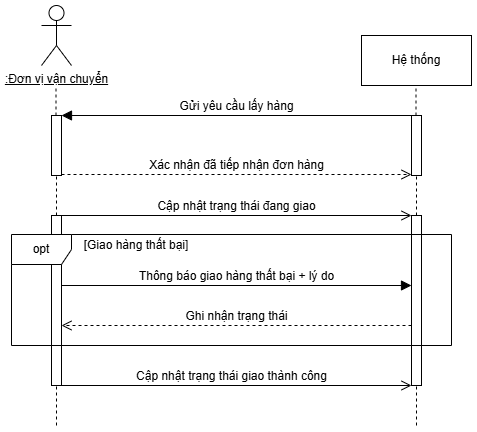

The diagram above was exported from draw.io. Its source (the exported page's mxGraphModel, read from the mxfile embedded in the PNG):
<mxGraphModel dx="1042" dy="527" grid="1" gridSize="10" guides="1" tooltips="1" connect="1" arrows="1" fold="1" page="1" pageScale="1" pageWidth="827" pageHeight="1169" math="0" shadow="0">
  <root>
    <mxCell id="0" />
    <mxCell id="1" parent="0" />
    <mxCell id="UYUIBsJMbw1p4UV60jaP-1" value="&lt;u&gt;:Đơn vị vận chuyển&lt;/u&gt;" style="shape=umlActor;verticalLabelPosition=bottom;verticalAlign=top;html=1;" vertex="1" parent="1">
      <mxGeometry x="180" width="30" height="60" as="geometry" />
    </mxCell>
    <mxCell id="UYUIBsJMbw1p4UV60jaP-2" value="Hệ thống" style="html=1;whiteSpace=wrap;" vertex="1" parent="1">
      <mxGeometry x="500" y="30" width="110" height="50" as="geometry" />
    </mxCell>
    <mxCell id="UYUIBsJMbw1p4UV60jaP-3" value="" style="endArrow=none;dashed=1;html=1;rounded=0;" edge="1" parent="1" source="UYUIBsJMbw1p4UV60jaP-5">
      <mxGeometry width="50" height="50" relative="1" as="geometry">
        <mxPoint x="194.5" y="480" as="sourcePoint" />
        <mxPoint x="194.5" y="80" as="targetPoint" />
      </mxGeometry>
    </mxCell>
    <mxCell id="UYUIBsJMbw1p4UV60jaP-4" value="" style="endArrow=none;dashed=1;html=1;rounded=0;" edge="1" parent="1" source="UYUIBsJMbw1p4UV60jaP-7">
      <mxGeometry width="50" height="50" relative="1" as="geometry">
        <mxPoint x="554.5" y="480" as="sourcePoint" />
        <mxPoint x="554.5" y="80" as="targetPoint" />
      </mxGeometry>
    </mxCell>
    <mxCell id="UYUIBsJMbw1p4UV60jaP-6" value="" style="endArrow=none;dashed=1;html=1;rounded=0;" edge="1" parent="1" source="UYUIBsJMbw1p4UV60jaP-11" target="UYUIBsJMbw1p4UV60jaP-5">
      <mxGeometry width="50" height="50" relative="1" as="geometry">
        <mxPoint x="194.5" y="480" as="sourcePoint" />
        <mxPoint x="194.5" y="80" as="targetPoint" />
      </mxGeometry>
    </mxCell>
    <mxCell id="UYUIBsJMbw1p4UV60jaP-5" value="" style="html=1;points=[[0,0,0,0,5],[0,1,0,0,-5],[1,0,0,0,5],[1,1,0,0,-5]];perimeter=orthogonalPerimeter;outlineConnect=0;targetShapes=umlLifeline;portConstraint=eastwest;newEdgeStyle={&quot;curved&quot;:0,&quot;rounded&quot;:0};" vertex="1" parent="1">
      <mxGeometry x="190" y="110" width="10" height="60" as="geometry" />
    </mxCell>
    <mxCell id="UYUIBsJMbw1p4UV60jaP-8" value="" style="endArrow=none;dashed=1;html=1;rounded=0;" edge="1" parent="1" source="UYUIBsJMbw1p4UV60jaP-13" target="UYUIBsJMbw1p4UV60jaP-7">
      <mxGeometry width="50" height="50" relative="1" as="geometry">
        <mxPoint x="554.5" y="480" as="sourcePoint" />
        <mxPoint x="554.5" y="80" as="targetPoint" />
      </mxGeometry>
    </mxCell>
    <mxCell id="UYUIBsJMbw1p4UV60jaP-7" value="" style="html=1;points=[[0,0,0,0,5],[0,1,0,0,-5],[1,0,0,0,5],[1,1,0,0,-5]];perimeter=orthogonalPerimeter;outlineConnect=0;targetShapes=umlLifeline;portConstraint=eastwest;newEdgeStyle={&quot;curved&quot;:0,&quot;rounded&quot;:0};" vertex="1" parent="1">
      <mxGeometry x="550" y="110" width="10" height="60" as="geometry" />
    </mxCell>
    <mxCell id="UYUIBsJMbw1p4UV60jaP-9" value="&lt;font style=&quot;font-size: 12px;&quot;&gt;Gửi yêu cầu lấy hàng&lt;/font&gt;" style="html=1;verticalAlign=bottom;endArrow=block;endSize=8;curved=0;rounded=0;endFill=1;" edge="1" parent="1" source="UYUIBsJMbw1p4UV60jaP-7">
      <mxGeometry relative="1" as="geometry">
        <mxPoint x="280" y="110" as="sourcePoint" />
        <mxPoint x="200" y="110" as="targetPoint" />
      </mxGeometry>
    </mxCell>
    <mxCell id="UYUIBsJMbw1p4UV60jaP-10" value="&lt;font style=&quot;font-size: 12px;&quot;&gt;Xác nhận đã tiếp nhận đơn hàng&lt;/font&gt;" style="html=1;verticalAlign=bottom;endArrow=open;dashed=1;endSize=8;curved=0;rounded=0;" edge="1" parent="1" target="UYUIBsJMbw1p4UV60jaP-7">
      <mxGeometry relative="1" as="geometry">
        <mxPoint x="200" y="169" as="sourcePoint" />
        <mxPoint x="360" y="169" as="targetPoint" />
      </mxGeometry>
    </mxCell>
    <mxCell id="UYUIBsJMbw1p4UV60jaP-12" value="" style="endArrow=none;dashed=1;html=1;rounded=0;" edge="1" parent="1" target="UYUIBsJMbw1p4UV60jaP-11">
      <mxGeometry width="50" height="50" relative="1" as="geometry">
        <mxPoint x="195" y="420" as="sourcePoint" />
        <mxPoint x="195" y="170" as="targetPoint" />
      </mxGeometry>
    </mxCell>
    <mxCell id="UYUIBsJMbw1p4UV60jaP-11" value="" style="html=1;points=[[0,0,0,0,5],[0,1,0,0,-5],[1,0,0,0,5],[1,1,0,0,-5]];perimeter=orthogonalPerimeter;outlineConnect=0;targetShapes=umlLifeline;portConstraint=eastwest;newEdgeStyle={&quot;curved&quot;:0,&quot;rounded&quot;:0};" vertex="1" parent="1">
      <mxGeometry x="190" y="210" width="10" height="170" as="geometry" />
    </mxCell>
    <mxCell id="UYUIBsJMbw1p4UV60jaP-14" value="" style="endArrow=none;dashed=1;html=1;rounded=0;" edge="1" parent="1" target="UYUIBsJMbw1p4UV60jaP-13">
      <mxGeometry width="50" height="50" relative="1" as="geometry">
        <mxPoint x="555" y="420" as="sourcePoint" />
        <mxPoint x="555" y="170" as="targetPoint" />
      </mxGeometry>
    </mxCell>
    <mxCell id="UYUIBsJMbw1p4UV60jaP-13" value="" style="html=1;points=[[0,0,0,0,5],[0,1,0,0,-5],[1,0,0,0,5],[1,1,0,0,-5]];perimeter=orthogonalPerimeter;outlineConnect=0;targetShapes=umlLifeline;portConstraint=eastwest;newEdgeStyle={&quot;curved&quot;:0,&quot;rounded&quot;:0};" vertex="1" parent="1">
      <mxGeometry x="550" y="210" width="10" height="170" as="geometry" />
    </mxCell>
    <mxCell id="UYUIBsJMbw1p4UV60jaP-15" value="&lt;font style=&quot;font-size: 12px;&quot;&gt;Cập nhật trạng thái đang giao&lt;/font&gt;" style="html=1;verticalAlign=bottom;endArrow=open;endSize=8;curved=0;rounded=0;" edge="1" parent="1" target="UYUIBsJMbw1p4UV60jaP-13">
      <mxGeometry relative="1" as="geometry">
        <mxPoint x="200" y="210" as="sourcePoint" />
        <mxPoint x="270" y="210" as="targetPoint" />
      </mxGeometry>
    </mxCell>
    <mxCell id="UYUIBsJMbw1p4UV60jaP-16" value="&lt;font style=&quot;font-size: 12px;&quot;&gt;Cập nhật trạng thái giao thành công&lt;/font&gt;" style="html=1;verticalAlign=bottom;endArrow=open;endSize=8;curved=0;rounded=0;" edge="1" parent="1" target="UYUIBsJMbw1p4UV60jaP-13">
      <mxGeometry x="-0.0286" relative="1" as="geometry">
        <mxPoint x="200" y="380" as="sourcePoint" />
        <mxPoint x="370" y="380" as="targetPoint" />
        <mxPoint as="offset" />
      </mxGeometry>
    </mxCell>
    <mxCell id="UYUIBsJMbw1p4UV60jaP-18" value="[Giao hàng thất bại]" style="text;html=1;align=center;verticalAlign=middle;whiteSpace=wrap;rounded=0;" vertex="1" parent="1">
      <mxGeometry x="210" y="230" width="130" height="20" as="geometry" />
    </mxCell>
    <mxCell id="UYUIBsJMbw1p4UV60jaP-19" value="opt" style="shape=umlFrame;whiteSpace=wrap;html=1;pointerEvents=0;" vertex="1" parent="1">
      <mxGeometry x="150" y="229" width="440" height="111" as="geometry" />
    </mxCell>
    <mxCell id="UYUIBsJMbw1p4UV60jaP-20" value="&lt;font style=&quot;font-size: 12px;&quot;&gt;Thông báo giao hàng thất bại + lý do&lt;/font&gt;" style="html=1;verticalAlign=bottom;endArrow=block;endSize=8;curved=0;rounded=0;endFill=1;" edge="1" parent="1">
      <mxGeometry relative="1" as="geometry">
        <mxPoint x="200" y="280" as="sourcePoint" />
        <mxPoint x="550" y="280" as="targetPoint" />
      </mxGeometry>
    </mxCell>
    <mxCell id="UYUIBsJMbw1p4UV60jaP-21" value="&lt;font style=&quot;font-size: 12px;&quot;&gt;Ghi nhận trạng thái&lt;/font&gt;" style="html=1;verticalAlign=bottom;endArrow=open;endSize=8;curved=0;rounded=0;endFill=0;dashed=1;" edge="1" parent="1">
      <mxGeometry relative="1" as="geometry">
        <mxPoint x="550" y="320" as="sourcePoint" />
        <mxPoint x="200" y="320" as="targetPoint" />
      </mxGeometry>
    </mxCell>
  </root>
</mxGraphModel>